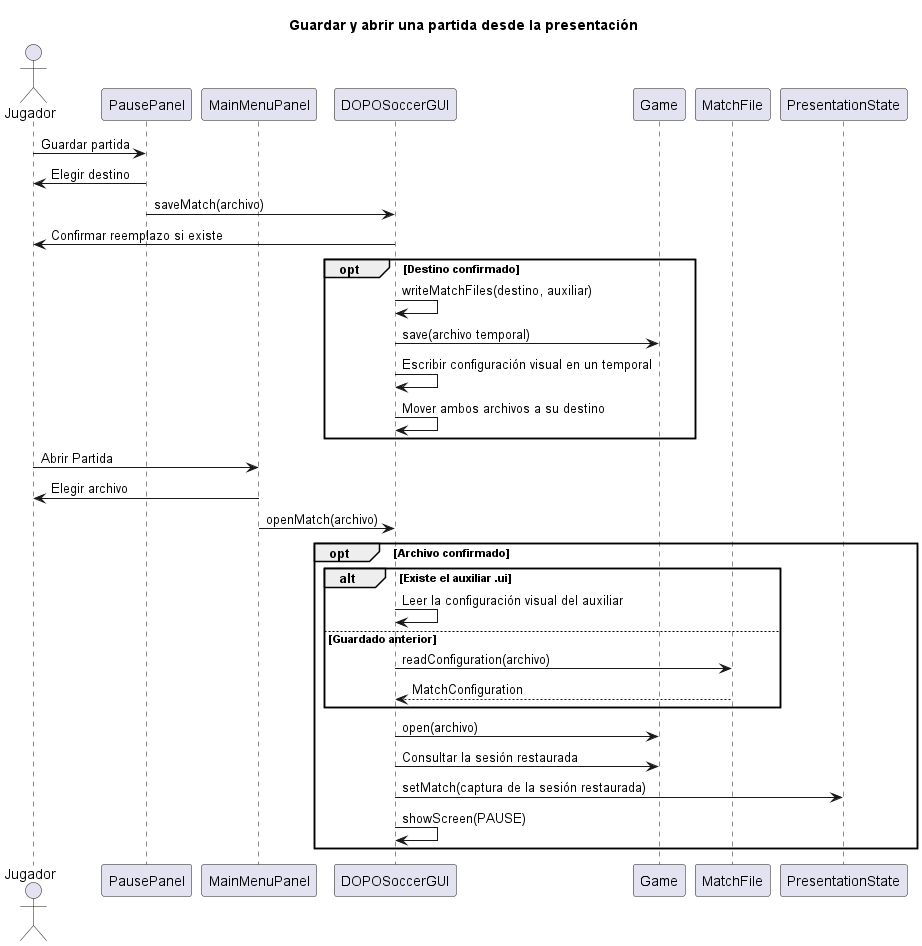

The diagram above was rendered by PlantUML. Its source (embedded in the PNG):
@startuml
title Guardar y abrir una partida desde la presentación

actor Jugador
participant PausePanel as Pause
participant MainMenuPanel as Menu
participant DOPOSoccerGUI as GUI
participant Game
participant MatchFile as Format
participant PresentationState as State

Jugador -> Pause : Guardar partida
Pause -> Jugador : Elegir destino
Pause -> GUI : saveMatch(archivo)
GUI -> Jugador : Confirmar reemplazo si existe
opt Destino confirmado
    GUI -> GUI : writeMatchFiles(destino, auxiliar)
    GUI -> Game : save(archivo temporal)
    GUI -> GUI : Escribir configuración visual en un temporal
    GUI -> GUI : Mover ambos archivos a su destino
end

Jugador -> Menu : Abrir Partida
Menu -> Jugador : Elegir archivo
Menu -> GUI : openMatch(archivo)
opt Archivo confirmado
    alt Existe el auxiliar .ui
        GUI -> GUI : Leer la configuración visual del auxiliar
    else Guardado anterior
        GUI -> Format : readConfiguration(archivo)
        Format --> GUI : MatchConfiguration
    end
    GUI -> Game : open(archivo)
    GUI -> Game : Consultar la sesión restaurada
    GUI -> State : setMatch(captura de la sesión restaurada)
    GUI -> GUI : showScreen(PAUSE)
end
@enduml